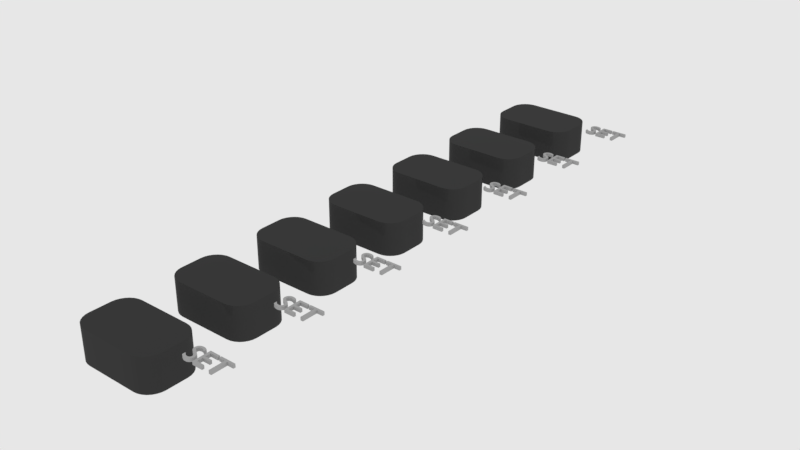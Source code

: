 # Source: f_sidebuttons.blend  (saved by Blender 2.79.6; exported with 4.5.12 LTS)
import bpy
from mathutils import Matrix  # noqa: F401  (used for matrix-valued properties, if any)

bpy.ops.wm.read_factory_settings(use_empty=True)
scene = bpy.context.scene
scene.name = 'main'

# ---- collections
col_collection_1 = bpy.data.collections.new('Collection 1'); scene.collection.children.link(col_collection_1)

# ---- materials (node trees are filled in below, after node groups)
mat_s_kevlar = bpy.data.materials.new('s_Kevlar')
mat_s_kevlar.alpha_threshold = 0.0
mat_s_kevlar.diffuse_color = (0.04601, 0.04601, 0.04601, 1.0)
mat_s_kevlar.roughness = 0.5
mat_s_kevlar.line_color = (0.0, 0.0, 0.0, 1.0)
mat_s_text = bpy.data.materials.new('s_Text')
mat_s_text.alpha_threshold = 0.0
mat_s_text.diffuse_color = (0.4076, 0.4076, 0.4076, 1.0)
mat_s_text.roughness = 0.5

# ---- node groups
ng_auto_smooth = bpy.data.node_groups.new('Auto Smooth', 'GeometryNodeTree')
_s = ng_auto_smooth.interface.new_socket(name='Geometry', in_out='OUTPUT', socket_type='NodeSocketGeometry')
_s = ng_auto_smooth.interface.new_socket(name='Geometry', in_out='INPUT', socket_type='NodeSocketGeometry')
_s = ng_auto_smooth.interface.new_socket(name='Angle', in_out='INPUT', socket_type='NodeSocketFloat')
_s.subtype = 'ANGLE'
_s.min_value = 0.0
_s.max_value = 3.142
ng_auto_smooth.is_modifier = True
_N = ng_auto_smooth.nodes; _L = ng_auto_smooth.links
n0 = _N.new('NodeGroupOutput'); n0.name = 'Group Output'; n0.location = (480, -100)
n1 = _N.new('NodeGroupInput'); n1.name = 'Group Input'; n1.location = (-420, -300)
n2 = _N.new('NodeGroupInput'); n2.name = 'Group Input.001'; n2.location = (-60, -100)
n3 = _N.new('GeometryNodeSetShadeSmooth'); n3.name = 'Set Shade Smooth'; n3.location = (120, -100)
n3.domain = 'EDGE'
n4 = _N.new('GeometryNodeSetShadeSmooth'); n4.name = 'Set Shade Smooth.001'; n4.location = (300, -100)
n5 = _N.new('GeometryNodeInputMeshEdgeAngle'); n5.name = 'Edge Angle'; n5.location = (-420, -220)
n6 = _N.new('GeometryNodeInputEdgeSmooth'); n6.name = 'Is Edge Smooth'; n6.location = (-60, -160)
n7 = _N.new('GeometryNodeInputShadeSmooth'); n7.name = 'Is Face Smooth'; n7.location = (-240, -340)
n8 = _N.new('FunctionNodeBooleanMath'); n8.name = 'Boolean Math'; n8.location = (-60, -220)
n9 = _N.new('FunctionNodeCompare'); n9.name = 'Compare'; n9.location = (-240, -180)
n9.operation = 'LESS_EQUAL'
_L.new(n5.outputs[0], n9.inputs[0])
_L.new(n4.outputs[0], n0.inputs[0])
_L.new(n1.outputs[1], n9.inputs[1])
_L.new(n9.outputs[0], n8.inputs[0])
_L.new(n7.outputs[0], n8.inputs[1])
_L.new(n2.outputs[0], n3.inputs[0])
_L.new(n6.outputs[0], n3.inputs[1])
_L.new(n3.outputs[0], n4.inputs[0])
_L.new(n8.outputs[0], n3.inputs[2])
n0.is_active_output = True

# ---- material node trees
mat_s_kevlar.use_nodes = True; mat_s_kevlar.node_tree.nodes.clear()
_N = mat_s_kevlar.node_tree.nodes; _L = mat_s_kevlar.node_tree.links
n0 = _N.new('ShaderNodeOutputMaterial'); n0.name = 'Material Output'; n0.location = (410, 195)
n1 = _N.new('ShaderNodeBsdfPrincipled'); n1.name = 'Principled BSDF'; n1.location = (130, 231)
n1.distribution = 'GGX'
n1.subsurface_method = 'BURLEY'
n1.inputs[0].default_value = (0.04114, 0.04114, 0.04114, 1.0)
n1.inputs[2].default_value = 0.3744
n1.inputs[3].default_value = 1.0
n1.inputs[13].default_value = 0.7208
n1.inputs[19].default_value = 0.08117
n1.inputs[20].default_value = 0.06896
_L.new(n1.outputs[0], n0.inputs[0])
n0.is_active_output = True
mat_s_text.use_nodes = True; mat_s_text.node_tree.nodes.clear()
_N = mat_s_text.node_tree.nodes; _L = mat_s_text.node_tree.links
n0 = _N.new('ShaderNodeOutputMaterial'); n0.name = 'Material Output'; n0.location = (382, 130)
n1 = _N.new('ShaderNodeBsdfDiffuse'); n1.name = 'Diffuse BSDF'; n1.location = (194, -377)
n1.inputs[0].default_value = (0.4076, 0.4076, 0.4076, 1.0)
_L.new(n1.outputs[0], n0.inputs[0])
n0.is_active_output = True

# ---- world
world_world = bpy.data.worlds.new('world'); scene.world = world_world
world_world.color = (0.8, 0.8, 0.8)
world_world.use_sun_shadow = False
world_world.sun_shadow_jitter_overblur = 0.0
world_world.cycles.sampling_method = 'MANUAL'
world_world.cycles.homogeneous_volume = True

# ---- meshes
me_plane_341 = bpy.data.meshes.new('Plane.341')
me_plane_341.from_pydata([(-0.2588, -0.7547, 0.0), (0.2588, -0.7547, 0.0), (-0.2588, 0.7547, 0.0), (0.2588, 0.7547, 0.0), (-0.2232, 0.7191, 0.0), (-0.2232, -0.7191, 0.0), (0.2232, -0.7191, 0.0), (0.2232, 0.7191, 0.0), (0.0, 0.0, 0.0)], [], [(5, 4, 2, 0), (6, 5, 0, 1), (7, 6, 1, 3), (4, 7, 3, 2), (5, 6, 8), (6, 7, 8), (7, 4, 8), (4, 5, 8)])
me_plane_341.use_remesh_preserve_volume = False
me_plane_341.use_remesh_preserve_attributes = False
me_plane_341.use_mirror_vertex_groups = False
me_plane_341.update()
me_plane_342 = bpy.data.meshes.new('Plane.342')
me_plane_342.from_pydata([(0.07515, -0.6349, 0.057), (0.008151, -0.7019, 0.057), (0.07506, -0.6442, 0.057), (0.07449, -0.6535, 0.057), (0.07306, -0.6627, 0.057), (0.07042, -0.6716, 0.057), (0.06626, -0.68, 0.057), (0.06048, -0.6872, 0.057), (0.0532, -0.693, 0.057), (0.04488, -0.6972, 0.057), (0.03594, -0.6998, 0.057), (0.02675, -0.7013, 0.057), (0.01748, -0.7018, 0.057), (0.008151, 0.7019, 0.057), (0.07515, 0.6349, 0.057), (0.01743, 0.7018, 0.057), (0.02672, 0.7013, 0.057), (0.03591, 0.6998, 0.057), (0.04485, 0.6972, 0.057), (0.05318, 0.693, 0.057), (0.06044, 0.6873, 0.057), (0.06625, 0.68, 0.057), (0.07041, 0.6717, 0.057), (0.07306, 0.6627, 0.057), (0.07448, 0.6535, 0.057), (0.07505, 0.6443, 0.057), (0.07515, -0.6349, -0.057), (0.008151, -0.7019, -0.057), (0.07506, -0.6442, -0.057), (0.07449, -0.6535, -0.057), (0.07306, -0.6627, -0.057), (0.07042, -0.6716, -0.057), (0.06626, -0.68, -0.057), (0.06048, -0.6872, -0.057), (0.0532, -0.693, -0.057), (0.04488, -0.6972, -0.057), (0.03594, -0.6998, -0.057), (0.02675, -0.7013, -0.057), (0.01748, -0.7018, -0.057), (0.008151, 0.7019, -0.057), (0.07515, 0.6349, -0.057), (0.01743, 0.7018, -0.057), (0.02672, 0.7013, -0.057), (0.03591, 0.6998, -0.057), (0.04485, 0.6972, -0.057), (0.05318, 0.693, -0.057), (0.06044, 0.6873, -0.057), (0.06625, 0.68, -0.057), (0.07041, 0.6717, -0.057), (0.07306, 0.6627, -0.057), (0.07448, 0.6535, -0.057), (0.07505, 0.6443, -0.057), (-0.2948, 0.7019, 0.057), (-0.2948, 0.7019, -0.08527), (-0.2948, -0.7019, -0.08527), (-0.2948, -0.7019, 0.057), (-0.1778, -0.7019, 0.057), (-0.155, -0.7019, 0.057), (-0.155, -0.7019, -0.057), (-0.1778, -0.7019, -0.08527), (-0.1778, 0.7019, 0.057), (-0.155, 0.7019, 0.057), (-0.155, 0.7019, -0.057), (-0.1778, 0.7019, -0.08527)], [], [(56, 55, 54, 59), (61, 13, 39, 62), (12, 1, 27, 38), (11, 12, 38, 37), (10, 11, 37, 36), (9, 10, 36, 35), (8, 9, 35, 34), (7, 8, 34, 33), (6, 7, 33, 32), (5, 6, 32, 31), (4, 5, 31, 30), (3, 4, 30, 29), (2, 3, 29, 28), (0, 2, 28, 26), (14, 0, 26, 40), (25, 14, 40, 51), (24, 25, 51, 50), (23, 24, 50, 49), (22, 23, 49, 48), (21, 22, 48, 47), (20, 21, 47, 46), (19, 20, 46, 45), (18, 19, 45, 44), (17, 18, 44, 43), (16, 17, 43, 42), (15, 16, 42, 41), (13, 15, 41, 39), (52, 60, 63, 53), (52, 55, 56, 60), (53, 54, 55, 52), (58, 62, 39, 41, 42, 43, 44, 45, 46, 47, 48, 49, 50, 51, 40, 26, 28, 29, 30, 31, 32, 33, 34, 35, 36, 37, 38, 27), (1, 57, 58, 27), (54, 53, 63, 59), (61, 62, 63, 60), (62, 58, 59, 63), (57, 61, 60, 56), (56, 59, 58, 57), (61, 57, 1, 12, 11, 10, 9, 8, 7, 6, 5, 4, 3, 2, 0, 14, 25, 24, 23, 22, 21, 20, 19, 18, 17, 16, 15, 13)])
me_plane_342.polygons.foreach_set('use_smooth', [True] * 38)
me_plane_342.use_remesh_preserve_volume = False
me_plane_342.use_remesh_preserve_attributes = False
me_plane_342.use_mirror_vertex_groups = False
me_plane_342.update()
me_cube_051 = bpy.data.meshes.new('Cube.051')
me_cube_051.from_pydata([(0.01322, 0.5302, -0.07882), (0.04877, 0.5657, -0.07882), (0.02113, 0.5311, -0.07882), (0.02864, 0.5337, -0.07882), (-0.09672, 0.5302, -0.07882), (-0.1323, 0.5657, -0.07882), (-0.1046, 0.5311, -0.07882), (-0.1121, 0.5337, -0.07882), (-0.1189, 0.5379, -0.07882), (-0.1245, 0.5436, -0.07882), (-0.1287, 0.5503, -0.07882), (-0.1314, 0.5578, -0.07882), (-0.1323, 0.5657, -0.009609), (-0.09672, 0.5302, -0.009609), (-0.1314, 0.5578, -0.009609), (-0.1287, 0.5503, -0.009609), (-0.1245, 0.5436, -0.009609), (-0.1189, 0.5379, -0.009609), (-0.1121, 0.5337, -0.009609), (-0.1046, 0.5311, -0.009609), (-0.09672, 0.6442, -0.07882), (-0.1323, 0.6086, -0.07882), (-0.1046, 0.6433, -0.07882), (-0.1121, 0.6407, -0.07882), (-0.1189, 0.6364, -0.07882), (-0.1245, 0.6308, -0.07882), (-0.1287, 0.6241, -0.07882), (-0.1314, 0.6166, -0.07882), (-0.1323, 0.6086, -0.009609), (-0.09672, 0.6442, -0.009609), (-0.1314, 0.6166, -0.009609), (-0.1287, 0.6241, -0.009609), (-0.1245, 0.6308, -0.009609), (-0.1189, 0.6364, -0.009609), (-0.1121, 0.6407, -0.009609), (-0.1046, 0.6433, -0.009609), (0.03538, 0.5379, -0.07882), (0.04101, 0.5436, -0.07882), (0.04525, 0.5503, -0.07882), (0.04787, 0.5578, -0.07882), (0.04877, 0.5657, -0.009609), (0.01322, 0.5302, -0.009609), (0.04787, 0.5578, -0.009609), (0.04525, 0.5503, -0.009609), (0.04101, 0.5436, -0.009609), (0.03538, 0.5379, -0.009609), (0.02864, 0.5337, -0.009609), (0.02113, 0.5311, -0.009609), (0.01322, 0.6442, -0.07882), (0.04877, 0.6086, -0.07882), (0.02113, 0.6433, -0.07882), (0.02864, 0.6407, -0.07882), (0.03538, 0.6364, -0.07882), (0.04101, 0.6308, -0.07882), (0.04525, 0.6241, -0.07882), (0.04787, 0.6166, -0.07882), (0.04877, 0.6086, -0.009609), (0.01322, 0.6442, -0.009609), (0.04787, 0.6166, -0.009609), (0.04525, 0.6241, -0.009609), (0.04101, 0.6308, -0.009609), (0.03538, 0.6364, -0.009609), (0.02864, 0.6407, -0.009609), (0.02113, 0.6433, -0.009609), (-0.02236, 0.5302, -0.07882), (-0.06114, 0.5302, -0.07882), (-0.06114, 0.6442, -0.009609), (-0.02236, 0.6442, -0.009609), (-0.06114, 0.5302, -0.009609), (-0.02236, 0.5302, -0.009609), (-0.06114, 0.6442, -0.07882), (-0.02236, 0.6442, -0.07882), (0.04877, 0.6017, -0.009609), (0.04877, 0.5727, -0.009609), (0.04877, 0.6017, -0.07882), (0.04877, 0.5727, -0.07882), (-0.1323, 0.5727, -0.009609), (-0.1323, 0.6017, -0.009609), (-0.1323, 0.5727, -0.07882), (-0.1323, 0.6017, -0.07882), (-0.02236, 0.5514, -0.009609), (-0.02236, 0.623, -0.009609), (-0.06114, 0.623, -0.009609), (-0.06114, 0.5514, -0.009609)], [], [(83, 68, 69, 80), (22, 23, 34, 35), (70, 20, 29, 66), (5, 12, 76, 78), (69, 41, 47, 46, 45, 44, 43, 42, 40, 73, 80), (23, 24, 33, 34), (24, 25, 32, 33), (20, 22, 35, 29), (67, 81, 72, 56, 58, 59, 60, 61, 62, 63, 57), (39, 1, 40, 42), (38, 39, 42, 43), (51, 62, 61, 52), (52, 61, 60, 53), (68, 83, 76, 12, 14, 15, 16, 17, 18, 19, 13), (4, 13, 19, 6), (6, 19, 18, 7), (7, 18, 17, 8), (8, 17, 16, 9), (9, 16, 15, 10), (10, 15, 14, 11), (11, 14, 12, 5), (55, 58, 56, 49), (25, 26, 31, 32), (26, 27, 30, 31), (36, 37, 44, 45), (37, 38, 43, 44), (27, 21, 28, 30), (2, 3, 46, 47), (0, 2, 47, 41), (71, 67, 57, 48), (54, 59, 58, 55), (48, 57, 63, 50), (53, 60, 59, 54), (3, 36, 45, 46), (66, 29, 35, 34, 33, 32, 31, 30, 28, 77, 82), (21, 79, 77, 28), (65, 68, 13, 4), (49, 56, 72, 74), (50, 63, 62, 51), (66, 82, 81, 67), (70, 66, 67, 71), (68, 65, 64, 69), (64, 0, 41, 69), (74, 72, 73, 75), (78, 76, 77, 79), (81, 82, 83, 80), (76, 83, 82, 77), (80, 73, 72, 81), (1, 75, 73, 40)])
me_cube_051.polygons.foreach_set('use_smooth', [True] * 49)
_k = set([(12, 14), (12, 76), (13, 19), (13, 68), (14, 15), (15, 16), (16, 17), (17, 18), (18, 19), (28, 30), (28, 77), (29, 35), (29, 66), (30, 31), (31, 32), (32, 33), (33, 34), (34, 35), (40, 42), (40, 73), (41, 47), (41, 69), (42, 43), (43, 44), (44, 45), (45, 46), (46, 47), (56, 58), (56, 72), (57, 63), (57, 67), (58, 59), (59, 60), (60, 61), (61, 62), (62, 63), (66, 67), (68, 69), (72, 73), (76, 77)])
me_cube_051.attributes.new('sharp_edge', 'BOOLEAN', 'EDGE').data.foreach_set('value', [ (min(e.vertices), max(e.vertices)) in _k for e in me_cube_051.edges])
_k = {(41, 47): 1.0, (61, 62): 1.0, (30, 31): 1.0, (42, 43): 1.0, (13, 19): 1.0, (18, 19): 1.0, (17, 18): 1.0, (16, 17): 1.0, (15, 16): 1.0, (14, 15): 1.0, (12, 14): 1.0, (28, 30): 1.0, (31, 32): 1.0, (32, 33): 1.0, (34, 35): 1.0, (33, 34): 1.0, (29, 35): 1.0, (46, 47): 1.0, (43, 44): 1.0, (56, 58): 1.0, (62, 63): 1.0, (40, 42): 1.0, (45, 46): 1.0, (59, 60): 1.0, (44, 45): 1.0, (57, 63): 1.0, (60, 61): 1.0, (58, 59): 1.0, (68, 69): 1.0, (66, 67): 1.0, (41, 69): 1.0, (13, 68): 1.0, (29, 66): 1.0, (57, 67): 1.0, (72, 73): 1.0, (76, 77): 1.0, (40, 73): 1.0, (56, 72): 1.0, (28, 77): 1.0, (12, 76): 1.0}
me_cube_051.attributes.new('crease_edge', 'FLOAT', 'EDGE').data.foreach_set('value', [_k.get((min(e.vertices), max(e.vertices)), 0.0) for e in me_cube_051.edges])
_ca = me_cube_051.color_attributes.new('Col', 'BYTE_COLOR', 'CORNER')
_ca.data.foreach_set('color', [0.1946, 0.1946, 0.1946, 1.0, 0.1946, 0.1946, 0.1946, 1.0, 0.1946, 0.1946, 0.1946, 1.0, 0.1946, 0.1946, 0.1946, 1.0, 0.1946, 0.1946, 0.1946, 1.0, 0.1946, 0.1946, 0.1946, 1.0, 0.1946, 0.1946, 0.1946, 1.0, 0.1946, 0.1946, 0.1946, 1.0, 0.1946, 0.1946, 0.1946, 1.0, 0.1946, 0.1946, 0.1946, 1.0, 0.1946, 0.1946, 0.1946, 1.0, 0.1946, 0.1946, 0.1946, 1.0, 0.1946, 0.1946, 0.1946, 1.0, 0.1946, 0.1946, 0.1946, 1.0, 0.1946, 0.1946, 0.1946, 1.0, 0.1946, 0.1946, 0.1946, 1.0, 0.1946, 0.1946, 0.1946, 1.0, 0.1946, 0.1946, 0.1946, 1.0, 0.1946, 0.1946, 0.1946, 1.0, 0.1946, 0.1946, 0.1946, 1.0, 0.1946, 0.1946, 0.1946, 1.0, 0.1946, 0.1946, 0.1946, 1.0, 0.1946, 0.1946, 0.1946, 1.0, 0.1946, 0.1946, 0.1946, 1.0, 0.1946, 0.1946, 0.1946, 1.0, 0.1946, 0.1946, 0.1946, 1.0, 0.1946, 0.1946, 0.1946, 1.0, 0.1946, 0.1946, 0.1946, 1.0, 0.1946, 0.1946, 0.1946, 1.0, 0.1946, 0.1946, 0.1946, 1.0, 0.1946, 0.1946, 0.1946, 1.0, 0.1946, 0.1946, 0.1946, 1.0, 0.1946, 0.1946, 0.1946, 1.0, 0.1946, 0.1946, 0.1946, 1.0, 0.1946, 0.1946, 0.1946, 1.0, 0.1946, 0.1946, 0.1946, 1.0, 0.1946, 0.1946, 0.1946, 1.0, 0.1946, 0.1946, 0.1946, 1.0, 0.1946, 0.1946, 0.1946, 1.0, 0.1946, 0.1946, 0.1946, 1.0, 0.1946, 0.1946, 0.1946, 1.0, 0.1946, 0.1946, 0.1946, 1.0, 0.1946, 0.1946, 0.1946, 1.0, 0.1946, 0.1946, 0.1946, 1.0, 0.1946, 0.1946, 0.1946, 1.0, 0.1946, 0.1946, 0.1946, 1.0, 0.1946, 0.1946, 0.1946, 1.0, 0.1946, 0.1946, 0.1946, 1.0, 0.1946, 0.1946, 0.1946, 1.0, 0.1946, 0.1946, 0.1946, 1.0, 0.1946, 0.1946, 0.1946, 1.0, 0.1946, 0.1946, 0.1946, 1.0, 0.1946, 0.1946, 0.1946, 1.0, 0.1946, 0.1946, 0.1946, 1.0, 0.1946, 0.1946, 0.1946, 1.0, 0.1946, 0.1946, 0.1946, 1.0, 0.1946, 0.1946, 0.1946, 1.0, 0.1946, 0.1946, 0.1946, 1.0, 0.1946, 0.1946, 0.1946, 1.0, 0.1946, 0.1946, 0.1946, 1.0, 0.1946, 0.1946, 0.1946, 1.0, 0.1946, 0.1946, 0.1946, 1.0, 0.1946, 0.1946, 0.1946, 1.0, 0.1946, 0.1946, 0.1946, 1.0, 0.1946, 0.1946, 0.1946, 1.0, 0.1946, 0.1946, 0.1946, 1.0, 0.1946, 0.1946, 0.1946, 1.0, 0.1946, 0.1946, 0.1946, 1.0, 0.1946, 0.1946, 0.1946, 1.0, 0.1946, 0.1946, 0.1946, 1.0, 0.1946, 0.1946, 0.1946, 1.0, 0.1946, 0.1946, 0.1946, 1.0, 0.1946, 0.1946, 0.1946, 1.0, 0.1946, 0.1946, 0.1946, 1.0, 0.1946, 0.1946, 0.1946, 1.0, 0.1946, 0.1946, 0.1946, 1.0, 0.1946, 0.1946, 0.1946, 1.0, 0.1946, 0.1946, 0.1946, 1.0, 0.1946, 0.1946, 0.1946, 1.0, 0.1946, 0.1946, 0.1946, 1.0, 0.1946, 0.1946, 0.1946, 1.0, 0.1946, 0.1946, 0.1946, 1.0, 0.1946, 0.1946, 0.1946, 1.0, 0.1946, 0.1946, 0.1946, 1.0, 0.1946, 0.1946, 0.1946, 1.0, 0.1946, 0.1946, 0.1946, 1.0, 0.1946, 0.1946, 0.1946, 1.0, 0.1946, 0.1946, 0.1946, 1.0, 0.1946, 0.1946, 0.1946, 1.0, 0.1946, 0.1946, 0.1946, 1.0, 0.1946, 0.1946, 0.1946, 1.0, 0.1946, 0.1946, 0.1946, 1.0, 0.1946, 0.1946, 0.1946, 1.0, 0.1946, 0.1946, 0.1946, 1.0, 0.1946, 0.1946, 0.1946, 1.0, 0.1946, 0.1946, 0.1946, 1.0, 0.1946, 0.1946, 0.1946, 1.0, 0.1946, 0.1946, 0.1946, 1.0, 0.1946, 0.1946, 0.1946, 1.0, 0.1946, 0.1946, 0.1946, 1.0, 0.1946, 0.1946, 0.1946, 1.0, 0.1946, 0.1946, 0.1946, 1.0, 0.1946, 0.1946, 0.1946, 1.0, 0.1946, 0.1946, 0.1946, 1.0, 0.1946, 0.1946, 0.1946, 1.0, 0.1946, 0.1946, 0.1946, 1.0, 0.1946, 0.1946, 0.1946, 1.0, 0.1946, 0.1946, 0.1946, 1.0, 0.1946, 0.1946, 0.1946, 1.0, 0.1946, 0.1946, 0.1946, 1.0, 0.1946, 0.1946, 0.1946, 1.0, 0.1946, 0.1946, 0.1946, 1.0, 0.1946, 0.1946, 0.1946, 1.0, 0.1946, 0.1946, 0.1946, 1.0, 0.1946, 0.1946, 0.1946, 1.0, 0.1946, 0.1946, 0.1946, 1.0, 0.1946, 0.1946, 0.1946, 1.0, 0.1946, 0.1946, 0.1946, 1.0, 0.1946, 0.1946, 0.1946, 1.0, 0.1946, 0.1946, 0.1946, 1.0, 0.1946, 0.1946, 0.1946, 1.0, 0.1946, 0.1946, 0.1946, 1.0, 0.1946, 0.1946, 0.1946, 1.0, 0.1946, 0.1946, 0.1946, 1.0, 0.1946, 0.1946, 0.1946, 1.0, 0.1946, 0.1946, 0.1946, 1.0, 0.1946, 0.1946, 0.1946, 1.0, 0.1946, 0.1946, 0.1946, 1.0, 0.1946, 0.1946, 0.1946, 1.0, 0.1946, 0.1946, 0.1946, 1.0, 0.1946, 0.1946, 0.1946, 1.0, 0.1946, 0.1946, 0.1946, 1.0, 0.1946, 0.1946, 0.1946, 1.0, 0.1946, 0.1946, 0.1946, 1.0, 0.1946, 0.1946, 0.1946, 1.0, 0.1946, 0.1946, 0.1946, 1.0, 0.1946, 0.1946, 0.1946, 1.0, 0.1946, 0.1946, 0.1946, 1.0, 0.1946, 0.1946, 0.1946, 1.0, 0.1946, 0.1946, 0.1946, 1.0, 0.1946, 0.1946, 0.1946, 1.0, 0.1946, 0.1946, 0.1946, 1.0, 0.1946, 0.1946, 0.1946, 1.0, 0.1946, 0.1946, 0.1946, 1.0, 0.1946, 0.1946, 0.1946, 1.0, 0.1946, 0.1946, 0.1946, 1.0, 0.1946, 0.1946, 0.1946, 1.0, 0.1946, 0.1946, 0.1946, 1.0, 0.1946, 0.1946, 0.1946, 1.0, 0.1946, 0.1946, 0.1946, 1.0, 0.1946, 0.1946, 0.1946, 1.0, 0.1946, 0.1946, 0.1946, 1.0, 0.1946, 0.1946, 0.1946, 1.0, 0.1946, 0.1946, 0.1946, 1.0, 0.1946, 0.1946, 0.1946, 1.0, 0.1946, 0.1946, 0.1946, 1.0, 0.1946, 0.1946, 0.1946, 1.0, 0.1946, 0.1946, 0.1946, 1.0, 0.1946, 0.1946, 0.1946, 1.0, 0.1946, 0.1946, 0.1946, 1.0, 0.1946, 0.1946, 0.1946, 1.0, 0.1946, 0.1946, 0.1946, 1.0, 0.1946, 0.1946, 0.1946, 1.0, 0.1946, 0.1946, 0.1946, 1.0, 0.1946, 0.1946, 0.1946, 1.0, 0.1946, 0.1946, 0.1946, 1.0, 0.1946, 0.1946, 0.1946, 1.0, 0.1946, 0.1946, 0.1946, 1.0, 0.1946, 0.1946, 0.1946, 1.0, 0.1946, 0.1946, 0.1946, 1.0, 0.1946, 0.1946, 0.1946, 1.0, 0.1946, 0.1946, 0.1946, 1.0, 0.1946, 0.1946, 0.1946, 1.0, 0.1946, 0.1946, 0.1946, 1.0, 0.1946, 0.1946, 0.1946, 1.0, 0.1946, 0.1946, 0.1946, 1.0, 0.1946, 0.1946, 0.1946, 1.0, 0.1946, 0.1946, 0.1946, 1.0, 0.1946, 0.1946, 0.1946, 1.0, 0.1946, 0.1946, 0.1946, 1.0, 0.1946, 0.1946, 0.1946, 1.0, 0.1946, 0.1946, 0.1946, 1.0, 0.1946, 0.1946, 0.1946, 1.0, 0.1946, 0.1946, 0.1946, 1.0, 0.1946, 0.1946, 0.1946, 1.0, 0.1946, 0.1946, 0.1946, 1.0, 0.1946, 0.1946, 0.1946, 1.0, 0.1946, 0.1946, 0.1946, 1.0, 0.1946, 0.1946, 0.1946, 1.0, 0.1946, 0.1946, 0.1946, 1.0, 0.1946, 0.1946, 0.1946, 1.0, 0.1946, 0.1946, 0.1946, 1.0, 0.1946, 0.1946, 0.1946, 1.0, 0.1946, 0.1946, 0.1946, 1.0, 0.1946, 0.1946, 0.1946, 1.0, 0.1946, 0.1946, 0.1946, 1.0, 0.1946, 0.1946, 0.1946, 1.0, 0.1946, 0.1946, 0.1946, 1.0, 0.1946, 0.1946, 0.1946, 1.0, 0.1946, 0.1946, 0.1946, 1.0, 0.1946, 0.1946, 0.1946, 1.0, 0.1946, 0.1946, 0.1946, 1.0, 0.1946, 0.1946, 0.1946, 1.0, 0.1946, 0.1946, 0.1946, 1.0, 0.1946, 0.1946, 0.1946, 1.0, 0.1946, 0.1946, 0.1946, 1.0, 0.1946, 0.1946, 0.1946, 1.0, 0.1946, 0.1946, 0.1946, 1.0, 1.0, 1.0, 1.0, 1.0, 1.0, 1.0, 1.0, 1.0, 1.0, 1.0, 1.0, 1.0, 1.0, 1.0, 1.0, 1.0, 0.1946, 0.1946, 0.1946, 1.0, 0.1946, 0.1946, 0.1946, 1.0, 0.1946, 0.1946, 0.1946, 1.0, 0.1946, 0.1946, 0.1946, 1.0, 0.1946, 0.1946, 0.1946, 1.0, 0.1946, 0.1946, 0.1946, 1.0, 0.1946, 0.1946, 0.1946, 1.0, 0.1946, 0.1946, 0.1946, 1.0, 0.1946, 0.1946, 0.1946, 1.0, 0.1946, 0.1946, 0.1946, 1.0, 0.1946, 0.1946, 0.1946, 1.0, 0.1946, 0.1946, 0.1946, 1.0])
me_cube_051.materials.append(mat_s_kevlar)
me_cube_051.use_remesh_preserve_volume = False
me_cube_051.use_remesh_preserve_attributes = False
me_cube_051.use_mirror_vertex_groups = False
me_cube_051.use_paint_bone_selection = False
me_cube_051.use_paint_mask = True
me_cube_051.update()
me_mesh_046 = bpy.data.meshes.new('Mesh.046')
me_mesh_046.from_pydata([(0.1708, 0.5942, 1.512e-05), (0.1405, 0.5942, 1.512e-05), (0.1405, 0.5896, 1.512e-05), (0.153, 0.5896, 1.512e-05), (0.153, 0.558, 1.512e-05), (0.1582, 0.558, 1.512e-05), (0.1582, 0.5896, 1.512e-05), (0.1708, 0.5896, 1.512e-05), (0.1376, 0.5942, 1.512e-05), (0.117, 0.5942, 1.512e-05), (0.117, 0.558, 1.512e-05), (0.138, 0.558, 1.512e-05), (0.138, 0.5627, 1.512e-05), (0.1222, 0.5627, 1.512e-05), (0.1222, 0.5739, 1.512e-05), (0.137, 0.5739, 1.512e-05), (0.137, 0.5786, 1.512e-05), (0.1222, 0.5786, 1.512e-05), (0.1222, 0.5896, 1.512e-05), (0.1376, 0.5896, 1.512e-05), (0.1099, 0.5922, 1.512e-05), (0.1092, 0.5926, 1.512e-05), (0.1086, 0.5929, 1.512e-05), (0.1079, 0.5933, 1.512e-05), (0.1073, 0.5936, 1.512e-05), (0.1066, 0.5938, 1.512e-05), (0.1059, 0.5941, 1.512e-05), (0.1052, 0.5943, 1.512e-05), (0.1046, 0.5944, 1.512e-05), (0.1039, 0.5945, 1.512e-05), (0.1032, 0.5946, 1.512e-05), (0.1025, 0.5947, 1.512e-05), (0.1018, 0.5947, 1.512e-05), (0.1002, 0.5946, 1.512e-05), (0.09869, 0.5944, 1.512e-05), (0.09729, 0.594, 1.512e-05), (0.09601, 0.5935, 1.512e-05), (0.09485, 0.5929, 1.512e-05), (0.09382, 0.5921, 1.512e-05), (0.09293, 0.5912, 1.512e-05), (0.09219, 0.5902, 1.512e-05), (0.0916, 0.589, 1.512e-05), (0.09117, 0.5878, 1.512e-05), (0.0909, 0.5865, 1.512e-05), (0.09082, 0.585, 1.512e-05), (0.09112, 0.5827, 1.512e-05), (0.09198, 0.5808, 1.512e-05), (0.09326, 0.579, 1.512e-05), (0.09488, 0.5775, 1.512e-05), (0.09671, 0.5762, 1.512e-05), (0.09865, 0.575, 1.512e-05), (0.1006, 0.5738, 1.512e-05), (0.1024, 0.5726, 1.512e-05), (0.104, 0.5714, 1.512e-05), (0.1053, 0.57, 1.512e-05), (0.1062, 0.5685, 1.512e-05), (0.1065, 0.5668, 1.512e-05), (0.1064, 0.5663, 1.512e-05), (0.1063, 0.5657, 1.512e-05), (0.1061, 0.5652, 1.512e-05), (0.1059, 0.5647, 1.512e-05), (0.1055, 0.5642, 1.512e-05), (0.105, 0.5637, 1.512e-05), (0.1045, 0.5633, 1.512e-05), (0.1039, 0.5629, 1.512e-05), (0.1032, 0.5626, 1.512e-05), (0.1024, 0.5624, 1.512e-05), (0.1016, 0.5622, 1.512e-05), (0.1006, 0.5622, 1.512e-05), (0.0997, 0.5622, 1.512e-05), (0.09883, 0.5624, 1.512e-05), (0.09797, 0.5625, 1.512e-05), (0.09712, 0.5628, 1.512e-05), (0.09629, 0.5631, 1.512e-05), (0.09547, 0.5636, 1.512e-05), (0.09467, 0.564, 1.512e-05), (0.0939, 0.5646, 1.512e-05), (0.09314, 0.5652, 1.512e-05), (0.09241, 0.5659, 1.512e-05), (0.09171, 0.5666, 1.512e-05), (0.09103, 0.5675, 1.512e-05), (0.09103, 0.5609, 1.512e-05), (0.09179, 0.5603, 1.512e-05), (0.09256, 0.5598, 1.512e-05), (0.09334, 0.5594, 1.512e-05), (0.09413, 0.559, 1.512e-05), (0.09494, 0.5586, 1.512e-05), (0.09576, 0.5583, 1.512e-05), (0.0966, 0.5581, 1.512e-05), (0.09747, 0.5579, 1.512e-05), (0.09835, 0.5577, 1.512e-05), (0.09927, 0.5576, 1.512e-05), (0.1002, 0.5575, 1.512e-05), (0.1012, 0.5575, 1.512e-05), (0.1026, 0.5576, 1.512e-05), (0.104, 0.5579, 1.512e-05), (0.1052, 0.5583, 1.512e-05), (0.1064, 0.5588, 1.512e-05), (0.1075, 0.5595, 1.512e-05), (0.1084, 0.5603, 1.512e-05), (0.1093, 0.5612, 1.512e-05), (0.11, 0.5623, 1.512e-05), (0.1106, 0.5634, 1.512e-05), (0.111, 0.5646, 1.512e-05), (0.1112, 0.566, 1.512e-05), (0.1113, 0.5673, 1.512e-05), (0.111, 0.57, 1.512e-05), (0.1102, 0.5722, 1.512e-05), (0.1089, 0.5741, 1.512e-05), (0.1073, 0.5757, 1.512e-05), (0.1054, 0.5771, 1.512e-05), (0.1035, 0.5783, 1.512e-05), (0.1015, 0.5794, 1.512e-05), (0.09971, 0.5804, 1.512e-05), (0.0981, 0.5815, 1.512e-05), (0.09681, 0.5827, 1.512e-05), (0.09596, 0.5841, 1.512e-05), (0.09565, 0.5857, 1.512e-05), (0.0957, 0.5863, 1.512e-05), (0.09584, 0.5869, 1.512e-05), (0.09607, 0.5875, 1.512e-05), (0.09639, 0.588, 1.512e-05), (0.09679, 0.5884, 1.512e-05), (0.09726, 0.5888, 1.512e-05), (0.0978, 0.5892, 1.512e-05), (0.09841, 0.5895, 1.512e-05), (0.09908, 0.5897, 1.512e-05), (0.0998, 0.5899, 1.512e-05), (0.1006, 0.59, 1.512e-05), (0.1014, 0.59, 1.512e-05), (0.102, 0.59, 1.512e-05), (0.1026, 0.59, 1.512e-05), (0.1033, 0.5899, 1.512e-05), (0.104, 0.5897, 1.512e-05), (0.1047, 0.5895, 1.512e-05), (0.1054, 0.5892, 1.512e-05), (0.1061, 0.5889, 1.512e-05), (0.1069, 0.5885, 1.512e-05), (0.1076, 0.5881, 1.512e-05), (0.1084, 0.5876, 1.512e-05), (0.1091, 0.5869, 1.512e-05), (0.1099, 0.5863, 1.512e-05), (0.1708, 0.4039, 1.512e-05), (0.1405, 0.4039, 1.512e-05), (0.1405, 0.3992, 1.512e-05), (0.153, 0.3992, 1.512e-05), (0.153, 0.3676, 1.512e-05), (0.1582, 0.3676, 1.512e-05), (0.1582, 0.3992, 1.512e-05), (0.1708, 0.3992, 1.512e-05), (0.1376, 0.4039, 1.512e-05), (0.117, 0.4039, 1.512e-05), (0.117, 0.3676, 1.512e-05), (0.138, 0.3676, 1.512e-05), (0.138, 0.3723, 1.512e-05), (0.1222, 0.3723, 1.512e-05), (0.1222, 0.3836, 1.512e-05), (0.137, 0.3836, 1.512e-05), (0.137, 0.3882, 1.512e-05), (0.1222, 0.3882, 1.512e-05), (0.1222, 0.3992, 1.512e-05), (0.1376, 0.3992, 1.512e-05), (0.1099, 0.4018, 1.512e-05), (0.1092, 0.4022, 1.512e-05), (0.1086, 0.4026, 1.512e-05), (0.1079, 0.4029, 1.512e-05), (0.1073, 0.4032, 1.512e-05), (0.1066, 0.4035, 1.512e-05), (0.1059, 0.4037, 1.512e-05), (0.1052, 0.4039, 1.512e-05), (0.1046, 0.4041, 1.512e-05), (0.1039, 0.4042, 1.512e-05), (0.1032, 0.4043, 1.512e-05), (0.1025, 0.4043, 1.512e-05), (0.1018, 0.4043, 1.512e-05), (0.1002, 0.4043, 1.512e-05), (0.09869, 0.404, 1.512e-05), (0.09729, 0.4037, 1.512e-05), (0.09601, 0.4031, 1.512e-05), (0.09485, 0.4025, 1.512e-05), (0.09382, 0.4017, 1.512e-05), (0.09293, 0.4008, 1.512e-05), (0.09219, 0.3998, 1.512e-05), (0.0916, 0.3987, 1.512e-05), (0.09117, 0.3974, 1.512e-05), (0.0909, 0.3961, 1.512e-05), (0.09082, 0.3947, 1.512e-05), (0.09112, 0.3924, 1.512e-05), (0.09198, 0.3904, 1.512e-05), (0.09326, 0.3887, 1.512e-05), (0.09488, 0.3872, 1.512e-05), (0.09671, 0.3859, 1.512e-05), (0.09865, 0.3846, 1.512e-05), (0.1006, 0.3834, 1.512e-05), (0.1024, 0.3823, 1.512e-05), (0.104, 0.381, 1.512e-05), (0.1053, 0.3797, 1.512e-05), (0.1062, 0.3781, 1.512e-05), (0.1065, 0.3764, 1.512e-05), (0.1064, 0.3759, 1.512e-05), (0.1063, 0.3754, 1.512e-05), (0.1061, 0.3748, 1.512e-05), (0.1059, 0.3743, 1.512e-05), (0.1055, 0.3738, 1.512e-05), (0.105, 0.3734, 1.512e-05), (0.1045, 0.3729, 1.512e-05), (0.1039, 0.3726, 1.512e-05), (0.1032, 0.3723, 1.512e-05), (0.1024, 0.372, 1.512e-05), (0.1016, 0.3719, 1.512e-05), (0.1006, 0.3718, 1.512e-05), (0.0997, 0.3719, 1.512e-05), (0.09883, 0.372, 1.512e-05), (0.09797, 0.3722, 1.512e-05), (0.09712, 0.3724, 1.512e-05), (0.09629, 0.3728, 1.512e-05), (0.09547, 0.3732, 1.512e-05), (0.09467, 0.3737, 1.512e-05), (0.0939, 0.3742, 1.512e-05), (0.09314, 0.3748, 1.512e-05), (0.09241, 0.3755, 1.512e-05), (0.09171, 0.3763, 1.512e-05), (0.09103, 0.3771, 1.512e-05), (0.09103, 0.3705, 1.512e-05), (0.09179, 0.37, 1.512e-05), (0.09256, 0.3695, 1.512e-05), (0.09334, 0.369, 1.512e-05), (0.09413, 0.3686, 1.512e-05), (0.09494, 0.3683, 1.512e-05), (0.09576, 0.368, 1.512e-05), (0.0966, 0.3677, 1.512e-05), (0.09747, 0.3675, 1.512e-05), (0.09835, 0.3674, 1.512e-05), (0.09927, 0.3672, 1.512e-05), (0.1002, 0.3672, 1.512e-05), (0.1012, 0.3672, 1.512e-05), (0.1026, 0.3672, 1.512e-05), (0.104, 0.3675, 1.512e-05), (0.1052, 0.3679, 1.512e-05), (0.1064, 0.3684, 1.512e-05), (0.1075, 0.3691, 1.512e-05), (0.1084, 0.3699, 1.512e-05), (0.1093, 0.3709, 1.512e-05), (0.11, 0.3719, 1.512e-05), (0.1106, 0.3731, 1.512e-05), (0.111, 0.3743, 1.512e-05), (0.1112, 0.3756, 1.512e-05), (0.1113, 0.377, 1.512e-05), (0.111, 0.3796, 1.512e-05), (0.1102, 0.3819, 1.512e-05), (0.1089, 0.3837, 1.512e-05), (0.1073, 0.3853, 1.512e-05), (0.1054, 0.3867, 1.512e-05), (0.1035, 0.3879, 1.512e-05), (0.1015, 0.389, 1.512e-05), (0.09971, 0.3901, 1.512e-05), (0.0981, 0.3912, 1.512e-05), (0.09681, 0.3924, 1.512e-05), (0.09596, 0.3938, 1.512e-05), (0.09565, 0.3954, 1.512e-05), (0.0957, 0.396, 1.512e-05), (0.09584, 0.3966, 1.512e-05), (0.09607, 0.3971, 1.512e-05), (0.09639, 0.3976, 1.512e-05), (0.09679, 0.3981, 1.512e-05), (0.09726, 0.3985, 1.512e-05), (0.0978, 0.3988, 1.512e-05), (0.09841, 0.3991, 1.512e-05), (0.09908, 0.3994, 1.512e-05), (0.0998, 0.3995, 1.512e-05), (0.1006, 0.3996, 1.512e-05), (0.1014, 0.3997, 1.512e-05), (0.102, 0.3996, 1.512e-05), (0.1026, 0.3996, 1.512e-05), (0.1033, 0.3995, 1.512e-05), (0.104, 0.3993, 1.512e-05), (0.1047, 0.3991, 1.512e-05), (0.1054, 0.3989, 1.512e-05), (0.1061, 0.3986, 1.512e-05), (0.1069, 0.3982, 1.512e-05), (0.1076, 0.3977, 1.512e-05), (0.1084, 0.3972, 1.512e-05), (0.1091, 0.3966, 1.512e-05), (0.1099, 0.3959, 1.512e-05), (0.1708, 0.2135, 1.512e-05), (0.1405, 0.2135, 1.512e-05), (0.1405, 0.2088, 1.512e-05), (0.153, 0.2088, 1.512e-05), (0.153, 0.1773, 1.512e-05), (0.1582, 0.1773, 1.512e-05), (0.1582, 0.2088, 1.512e-05), (0.1708, 0.2088, 1.512e-05), (0.1376, 0.2135, 1.512e-05), (0.117, 0.2135, 1.512e-05), (0.117, 0.1773, 1.512e-05), (0.138, 0.1773, 1.512e-05), (0.138, 0.1819, 1.512e-05), (0.1222, 0.1819, 1.512e-05), (0.1222, 0.1932, 1.512e-05), (0.137, 0.1932, 1.512e-05), (0.137, 0.1979, 1.512e-05), (0.1222, 0.1979, 1.512e-05), (0.1222, 0.2088, 1.512e-05), (0.1376, 0.2088, 1.512e-05), (0.1099, 0.2114, 1.512e-05), (0.1092, 0.2118, 1.512e-05), (0.1086, 0.2122, 1.512e-05), (0.1079, 0.2125, 1.512e-05), (0.1073, 0.2128, 1.512e-05), (0.1066, 0.2131, 1.512e-05), (0.1059, 0.2133, 1.512e-05), (0.1052, 0.2135, 1.512e-05), (0.1046, 0.2137, 1.512e-05), (0.1039, 0.2138, 1.512e-05), (0.1032, 0.2139, 1.512e-05), (0.1025, 0.214, 1.512e-05), (0.1018, 0.214, 1.512e-05), (0.1002, 0.2139, 1.512e-05), (0.09869, 0.2137, 1.512e-05), (0.09729, 0.2133, 1.512e-05), (0.09601, 0.2128, 1.512e-05), (0.09485, 0.2121, 1.512e-05), (0.09382, 0.2114, 1.512e-05), (0.09293, 0.2105, 1.512e-05), (0.09219, 0.2094, 1.512e-05), (0.0916, 0.2083, 1.512e-05), (0.09117, 0.2071, 1.512e-05), (0.0909, 0.2057, 1.512e-05), (0.09082, 0.2043, 1.512e-05), (0.09112, 0.202, 1.512e-05), (0.09198, 0.2, 1.512e-05), (0.09326, 0.1983, 1.512e-05), (0.09488, 0.1968, 1.512e-05), (0.09671, 0.1955, 1.512e-05), (0.09865, 0.1943, 1.512e-05), (0.1006, 0.1931, 1.512e-05), (0.1024, 0.1919, 1.512e-05), (0.104, 0.1907, 1.512e-05), (0.1053, 0.1893, 1.512e-05), (0.1062, 0.1878, 1.512e-05), (0.1065, 0.186, 1.512e-05), (0.1064, 0.1855, 1.512e-05), (0.1063, 0.185, 1.512e-05), (0.1061, 0.1845, 1.512e-05), (0.1059, 0.184, 1.512e-05), (0.1055, 0.1835, 1.512e-05), (0.105, 0.183, 1.512e-05), (0.1045, 0.1826, 1.512e-05), (0.1039, 0.1822, 1.512e-05), (0.1032, 0.1819, 1.512e-05), (0.1024, 0.1817, 1.512e-05), (0.1016, 0.1815, 1.512e-05), (0.1006, 0.1815, 1.512e-05), (0.0997, 0.1815, 1.512e-05), (0.09883, 0.1816, 1.512e-05), (0.09797, 0.1818, 1.512e-05), (0.09712, 0.1821, 1.512e-05), (0.09629, 0.1824, 1.512e-05), (0.09547, 0.1828, 1.512e-05), (0.09467, 0.1833, 1.512e-05), (0.0939, 0.1839, 1.512e-05), (0.09314, 0.1845, 1.512e-05), (0.09241, 0.1852, 1.512e-05), (0.09171, 0.1859, 1.512e-05), (0.09103, 0.1867, 1.512e-05), (0.09103, 0.1801, 1.512e-05), (0.09179, 0.1796, 1.512e-05), (0.09256, 0.1791, 1.512e-05), (0.09334, 0.1787, 1.512e-05), (0.09413, 0.1783, 1.512e-05), (0.09494, 0.1779, 1.512e-05), (0.09576, 0.1776, 1.512e-05), (0.0966, 0.1774, 1.512e-05), (0.09747, 0.1772, 1.512e-05), (0.09835, 0.177, 1.512e-05), (0.09927, 0.1769, 1.512e-05), (0.1002, 0.1768, 1.512e-05), (0.1012, 0.1768, 1.512e-05), (0.1026, 0.1769, 1.512e-05), (0.104, 0.1771, 1.512e-05), (0.1052, 0.1775, 1.512e-05), (0.1064, 0.1781, 1.512e-05), (0.1075, 0.1788, 1.512e-05), (0.1084, 0.1796, 1.512e-05), (0.1093, 0.1805, 1.512e-05), (0.11, 0.1815, 1.512e-05), (0.1106, 0.1827, 1.512e-05), (0.111, 0.1839, 1.512e-05), (0.1112, 0.1852, 1.512e-05), (0.1113, 0.1866, 1.512e-05), (0.111, 0.1893, 1.512e-05), (0.1102, 0.1915, 1.512e-05), (0.1089, 0.1934, 1.512e-05), (0.1073, 0.195, 1.512e-05), (0.1054, 0.1963, 1.512e-05), (0.1035, 0.1975, 1.512e-05), (0.1015, 0.1986, 1.512e-05), (0.09971, 0.1997, 1.512e-05), (0.0981, 0.2008, 1.512e-05), (0.09681, 0.202, 1.512e-05), (0.09596, 0.2034, 1.512e-05), (0.09565, 0.205, 1.512e-05), (0.0957, 0.2056, 1.512e-05), (0.09584, 0.2062, 1.512e-05), (0.09607, 0.2067, 1.512e-05), (0.09639, 0.2072, 1.512e-05), (0.09679, 0.2077, 1.512e-05), (0.09726, 0.2081, 1.512e-05), (0.0978, 0.2085, 1.512e-05), (0.09841, 0.2088, 1.512e-05), (0.09908, 0.209, 1.512e-05), (0.0998, 0.2092, 1.512e-05), (0.1006, 0.2093, 1.512e-05), (0.1014, 0.2093, 1.512e-05), (0.102, 0.2093, 1.512e-05), (0.1026, 0.2092, 1.512e-05), (0.1033, 0.2091, 1.512e-05), (0.104, 0.209, 1.512e-05), (0.1047, 0.2088, 1.512e-05), (0.1054, 0.2085, 1.512e-05), (0.1061, 0.2082, 1.512e-05), (0.1069, 0.2078, 1.512e-05), (0.1076, 0.2074, 1.512e-05), (0.1084, 0.2068, 1.512e-05), (0.1091, 0.2062, 1.512e-05), (0.1099, 0.2055, 1.512e-05), (0.1708, 0.02314, 1.512e-05), (0.1405, 0.02314, 1.512e-05), (0.1405, 0.01846, 1.512e-05), (0.153, 0.01846, 1.512e-05), (0.153, -0.01309, 1.512e-05), (0.1582, -0.01309, 1.512e-05), (0.1582, 0.01846, 1.512e-05), (0.1708, 0.01846, 1.512e-05), (0.1376, 0.02314, 1.512e-05), (0.117, 0.02314, 1.512e-05), (0.117, -0.01309, 1.512e-05), (0.138, -0.01309, 1.512e-05), (0.138, -0.008415, 1.512e-05), (0.1222, -0.008415, 1.512e-05), (0.1222, 0.002845, 1.512e-05), (0.137, 0.002845, 1.512e-05), (0.137, 0.007519, 1.512e-05), (0.1222, 0.007519, 1.512e-05), (0.1222, 0.01846, 1.512e-05), (0.1376, 0.01846, 1.512e-05), (0.1099, 0.02106, 1.512e-05), (0.1092, 0.02147, 1.512e-05), (0.1086, 0.02184, 1.512e-05), (0.1079, 0.02218, 1.512e-05), (0.1073, 0.02248, 1.512e-05), (0.1066, 0.02275, 1.512e-05), (0.1059, 0.02298, 1.512e-05), (0.1052, 0.02317, 1.512e-05), (0.1046, 0.02333, 1.512e-05), (0.1039, 0.02345, 1.512e-05), (0.1032, 0.02354, 1.512e-05), (0.1025, 0.0236, 1.512e-05), (0.1018, 0.02361, 1.512e-05), (0.1002, 0.02354, 1.512e-05), (0.09869, 0.02331, 1.512e-05), (0.09729, 0.02293, 1.512e-05), (0.09601, 0.02242, 1.512e-05), (0.09485, 0.02177, 1.512e-05), (0.09382, 0.02099, 1.512e-05), (0.09293, 0.02009, 1.512e-05), (0.09219, 0.01907, 1.512e-05), (0.0916, 0.01794, 1.512e-05), (0.09117, 0.01671, 1.512e-05), (0.0909, 0.01537, 1.512e-05), (0.09082, 0.01395, 1.512e-05), (0.09112, 0.01164, 1.512e-05), (0.09198, 0.009664, 1.512e-05), (0.09326, 0.007954, 1.512e-05), (0.09488, 0.006459, 1.512e-05), (0.09671, 0.005124, 1.512e-05), (0.09865, 0.003894, 1.512e-05), (0.1006, 0.002715, 1.512e-05), (0.1024, 0.001533, 1.512e-05), (0.104, 0.0002924, 1.512e-05), (0.1053, -0.001061, 1.512e-05), (0.1062, -0.002582, 1.512e-05), (0.1065, -0.004325, 1.512e-05), (0.1064, -0.004839, 1.512e-05), (0.1063, -0.005364, 1.512e-05), (0.1061, -0.005891, 1.512e-05), (0.1059, -0.006407, 1.512e-05), (0.1055, -0.006902, 1.512e-05), (0.105, -0.007366, 1.512e-05), (0.1045, -0.007788, 1.512e-05), (0.1039, -0.008157, 1.512e-05), (0.1032, -0.008463, 1.512e-05), (0.1024, -0.008695, 1.512e-05), (0.1016, -0.008842, 1.512e-05), (0.1006, -0.008893, 1.512e-05), (0.0997, -0.008855, 1.512e-05), (0.09883, -0.00874, 1.512e-05), (0.09797, -0.00855, 1.512e-05), (0.09712, -0.008285, 1.512e-05), (0.09629, -0.007948, 1.512e-05), (0.09547, -0.007539, 1.512e-05), (0.09467, -0.007059, 1.512e-05), (0.0939, -0.006509, 1.512e-05), (0.09314, -0.005891, 1.512e-05), (0.09241, -0.005205, 1.512e-05), (0.09171, -0.004452, 1.512e-05), (0.09103, -0.003635, 1.512e-05), (0.09103, -0.01022, 1.512e-05), (0.09179, -0.01077, 1.512e-05), (0.09256, -0.01126, 1.512e-05), (0.09334, -0.01171, 1.512e-05), (0.09413, -0.0121, 1.512e-05), (0.09494, -0.01245, 1.512e-05), (0.09576, -0.01275, 1.512e-05), (0.0966, -0.013, 1.512e-05), (0.09747, -0.01321, 1.512e-05), (0.09835, -0.01337, 1.512e-05), (0.09927, -0.01348, 1.512e-05), (0.1002, -0.01355, 1.512e-05), (0.1012, -0.01357, 1.512e-05), (0.1026, -0.01348, 1.512e-05), (0.104, -0.01323, 1.512e-05), (0.1052, -0.01283, 1.512e-05), (0.1064, -0.01228, 1.512e-05), (0.1075, -0.0116, 1.512e-05), (0.1084, -0.01079, 1.512e-05), (0.1093, -0.009855, 1.512e-05), (0.11, -0.008814, 1.512e-05), (0.1106, -0.007674, 1.512e-05), (0.111, -0.006442, 1.512e-05), (0.1112, -0.005128, 1.512e-05), (0.1113, -0.003741, 1.512e-05), (0.111, -0.001091, 1.512e-05), (0.1102, 0.001139, 1.512e-05), (0.1089, 0.003014, 1.512e-05), (0.1073, 0.0046, 1.512e-05), (0.1054, 0.00596, 1.512e-05), (0.1035, 0.007161, 1.512e-05), (0.1015, 0.008266, 1.512e-05), (0.09971, 0.009341, 1.512e-05), (0.0981, 0.01045, 1.512e-05), (0.09681, 0.01166, 1.512e-05), (0.09596, 0.01303, 1.512e-05), (0.09565, 0.01464, 1.512e-05), (0.0957, 0.01526, 1.512e-05), (0.09584, 0.01584, 1.512e-05), (0.09607, 0.01638, 1.512e-05), (0.09639, 0.01689, 1.512e-05), (0.09679, 0.01734, 1.512e-05), (0.09726, 0.01774, 1.512e-05), (0.0978, 0.0181, 1.512e-05), (0.09841, 0.01839, 1.512e-05), (0.09908, 0.01863, 1.512e-05), (0.0998, 0.0188, 1.512e-05), (0.1006, 0.0189, 1.512e-05), (0.1014, 0.01894, 1.512e-05), (0.102, 0.01892, 1.512e-05), (0.1026, 0.01886, 1.512e-05), (0.1033, 0.01876, 1.512e-05), (0.104, 0.01861, 1.512e-05), (0.1047, 0.01841, 1.512e-05), (0.1054, 0.01815, 1.512e-05), (0.1061, 0.01783, 1.512e-05), (0.1069, 0.01744, 1.512e-05), (0.1076, 0.01699, 1.512e-05), (0.1084, 0.01646, 1.512e-05), (0.1091, 0.01586, 1.512e-05), (0.1099, 0.01517, 1.512e-05), (0.1708, -0.1672, 1.512e-05), (0.1405, -0.1672, 1.512e-05), (0.1405, -0.1719, 1.512e-05), (0.153, -0.1719, 1.512e-05), (0.153, -0.2035, 1.512e-05), (0.1582, -0.2035, 1.512e-05), (0.1582, -0.1719, 1.512e-05), (0.1708, -0.1719, 1.512e-05), (0.1376, -0.1672, 1.512e-05), (0.117, -0.1672, 1.512e-05), (0.117, -0.2035, 1.512e-05), (0.138, -0.2035, 1.512e-05), (0.138, -0.1988, 1.512e-05), (0.1222, -0.1988, 1.512e-05), (0.1222, -0.1875, 1.512e-05), (0.137, -0.1875, 1.512e-05), (0.137, -0.1828, 1.512e-05), (0.1222, -0.1828, 1.512e-05), (0.1222, -0.1719, 1.512e-05), (0.1376, -0.1719, 1.512e-05), (0.1099, -0.1693, 1.512e-05), (0.1092, -0.1689, 1.512e-05), (0.1086, -0.1685, 1.512e-05), (0.1079, -0.1682, 1.512e-05), (0.1073, -0.1679, 1.512e-05), (0.1066, -0.1676, 1.512e-05), (0.1059, -0.1674, 1.512e-05), (0.1052, -0.1672, 1.512e-05), (0.1046, -0.167, 1.512e-05), (0.1039, -0.1669, 1.512e-05), (0.1032, -0.1668, 1.512e-05), (0.1025, -0.1668, 1.512e-05), (0.1018, -0.1668, 1.512e-05), (0.1002, -0.1668, 1.512e-05), (0.09869, -0.1671, 1.512e-05), (0.09729, -0.1674, 1.512e-05), (0.09601, -0.1679, 1.512e-05), (0.09485, -0.1686, 1.512e-05), (0.09382, -0.1694, 1.512e-05), (0.09293, -0.1703, 1.512e-05), (0.09219, -0.1713, 1.512e-05), (0.0916, -0.1724, 1.512e-05), (0.09117, -0.1737, 1.512e-05), (0.0909, -0.175, 1.512e-05), (0.09082, -0.1764, 1.512e-05), (0.09112, -0.1787, 1.512e-05), (0.09198, -0.1807, 1.512e-05), (0.09326, -0.1824, 1.512e-05), (0.09488, -0.1839, 1.512e-05), (0.09671, -0.1852, 1.512e-05), (0.09865, -0.1865, 1.512e-05), (0.1006, -0.1876, 1.512e-05), (0.1024, -0.1888, 1.512e-05), (0.104, -0.1901, 1.512e-05), (0.1053, -0.1914, 1.512e-05), (0.1062, -0.1929, 1.512e-05), (0.1065, -0.1947, 1.512e-05), (0.1064, -0.1952, 1.512e-05), (0.1063, -0.1957, 1.512e-05), (0.1061, -0.1963, 1.512e-05), (0.1059, -0.1968, 1.512e-05), (0.1055, -0.1973, 1.512e-05), (0.105, -0.1977, 1.512e-05), (0.1045, -0.1982, 1.512e-05), (0.1039, -0.1985, 1.512e-05), (0.1032, -0.1988, 1.512e-05), (0.1024, -0.1991, 1.512e-05), (0.1016, -0.1992, 1.512e-05), (0.1006, -0.1993, 1.512e-05), (0.0997, -0.1992, 1.512e-05), (0.09883, -0.1991, 1.512e-05), (0.09797, -0.1989, 1.512e-05), (0.09712, -0.1986, 1.512e-05), (0.09629, -0.1983, 1.512e-05), (0.09547, -0.1979, 1.512e-05), (0.09467, -0.1974, 1.512e-05), (0.0939, -0.1969, 1.512e-05), (0.09314, -0.1963, 1.512e-05), (0.09241, -0.1956, 1.512e-05), (0.09171, -0.1948, 1.512e-05), (0.09103, -0.194, 1.512e-05), (0.09103, -0.2006, 1.512e-05), (0.09179, -0.2011, 1.512e-05), (0.09256, -0.2016, 1.512e-05), (0.09334, -0.2021, 1.512e-05), (0.09413, -0.2025, 1.512e-05), (0.09494, -0.2028, 1.512e-05), (0.09576, -0.2031, 1.512e-05), (0.0966, -0.2034, 1.512e-05), (0.09747, -0.2036, 1.512e-05), (0.09835, -0.2037, 1.512e-05), (0.09927, -0.2038, 1.512e-05), (0.1002, -0.2039, 1.512e-05), (0.1012, -0.2039, 1.512e-05), (0.1026, -0.2038, 1.512e-05), (0.104, -0.2036, 1.512e-05), (0.1052, -0.2032, 1.512e-05), (0.1064, -0.2026, 1.512e-05), (0.1075, -0.202, 1.512e-05), (0.1084, -0.2011, 1.512e-05), (0.1093, -0.2002, 1.512e-05), (0.11, -0.1992, 1.512e-05), (0.1106, -0.198, 1.512e-05), (0.111, -0.1968, 1.512e-05), (0.1112, -0.1955, 1.512e-05), (0.1113, -0.1941, 1.512e-05), (0.111, -0.1915, 1.512e-05), (0.1102, -0.1892, 1.512e-05), (0.1089, -0.1873, 1.512e-05), (0.1073, -0.1858, 1.512e-05), (0.1054, -0.1844, 1.512e-05), (0.1035, -0.1832, 1.512e-05), (0.1015, -0.1821, 1.512e-05), (0.09971, -0.181, 1.512e-05), (0.0981, -0.1799, 1.512e-05), (0.09681, -0.1787, 1.512e-05), (0.09596, -0.1773, 1.512e-05), (0.09565, -0.1757, 1.512e-05), (0.0957, -0.1751, 1.512e-05), (0.09584, -0.1745, 1.512e-05), (0.09607, -0.174, 1.512e-05), (0.09639, -0.1735, 1.512e-05), (0.09679, -0.173, 1.512e-05), (0.09726, -0.1726, 1.512e-05), (0.0978, -0.1723, 1.512e-05), (0.09841, -0.172, 1.512e-05), (0.09908, -0.1717, 1.512e-05), (0.0998, -0.1716, 1.512e-05), (0.1006, -0.1715, 1.512e-05), (0.1014, -0.1714, 1.512e-05), (0.102, -0.1714, 1.512e-05), (0.1026, -0.1715, 1.512e-05), (0.1033, -0.1716, 1.512e-05), (0.104, -0.1718, 1.512e-05), (0.1047, -0.172, 1.512e-05), (0.1054, -0.1722, 1.512e-05), (0.1061, -0.1725, 1.512e-05), (0.1069, -0.1729, 1.512e-05), (0.1076, -0.1734, 1.512e-05), (0.1084, -0.1739, 1.512e-05), (0.1091, -0.1745, 1.512e-05), (0.1099, -0.1752, 1.512e-05), (0.1708, -0.3576, 1.512e-05), (0.1405, -0.3576, 1.512e-05), (0.1405, -0.3623, 1.512e-05), (0.153, -0.3623, 1.512e-05), (0.153, -0.3938, 1.512e-05), (0.1582, -0.3938, 1.512e-05), (0.1582, -0.3623, 1.512e-05), (0.1708, -0.3623, 1.512e-05), (0.1376, -0.3576, 1.512e-05), (0.117, -0.3576, 1.512e-05), (0.117, -0.3938, 1.512e-05), (0.138, -0.3938, 1.512e-05), (0.138, -0.3891, 1.512e-05), (0.1222, -0.3891, 1.512e-05), (0.1222, -0.3779, 1.512e-05), (0.137, -0.3779, 1.512e-05), (0.137, -0.3732, 1.512e-05), (0.1222, -0.3732, 1.512e-05), (0.1222, -0.3623, 1.512e-05), (0.1376, -0.3623, 1.512e-05), (0.1099, -0.3597, 1.512e-05), (0.1092, -0.3593, 1.512e-05), (0.1086, -0.3589, 1.512e-05), (0.1079, -0.3585, 1.512e-05), (0.1073, -0.3582, 1.512e-05), (0.1066, -0.358, 1.512e-05), (0.1059, -0.3578, 1.512e-05), (0.1052, -0.3576, 1.512e-05), (0.1046, -0.3574, 1.512e-05), (0.1039, -0.3573, 1.512e-05), (0.1032, -0.3572, 1.512e-05), (0.1025, -0.3571, 1.512e-05), (0.1018, -0.3571, 1.512e-05), (0.1002, -0.3572, 1.512e-05), (0.09869, -0.3574, 1.512e-05), (0.09729, -0.3578, 1.512e-05), (0.09601, -0.3583, 1.512e-05), (0.09485, -0.359, 1.512e-05), (0.09382, -0.3597, 1.512e-05), (0.09293, -0.3606, 1.512e-05), (0.09219, -0.3617, 1.512e-05), (0.0916, -0.3628, 1.512e-05), (0.09117, -0.364, 1.512e-05), (0.0909, -0.3654, 1.512e-05), (0.09082, -0.3668, 1.512e-05), (0.09112, -0.3691, 1.512e-05), (0.09198, -0.3711, 1.512e-05), (0.09326, -0.3728, 1.512e-05), (0.09488, -0.3743, 1.512e-05), (0.09671, -0.3756, 1.512e-05), (0.09865, -0.3768, 1.512e-05), (0.1006, -0.378, 1.512e-05), (0.1024, -0.3792, 1.512e-05), (0.104, -0.3804, 1.512e-05), (0.1053, -0.3818, 1.512e-05), (0.1062, -0.3833, 1.512e-05), (0.1065, -0.3851, 1.512e-05), (0.1064, -0.3856, 1.512e-05), (0.1063, -0.3861, 1.512e-05), (0.1061, -0.3866, 1.512e-05), (0.1059, -0.3871, 1.512e-05), (0.1055, -0.3876, 1.512e-05), (0.105, -0.3881, 1.512e-05), (0.1045, -0.3885, 1.512e-05), (0.1039, -0.3889, 1.512e-05), (0.1032, -0.3892, 1.512e-05), (0.1024, -0.3894, 1.512e-05), (0.1016, -0.3896, 1.512e-05), (0.1006, -0.3896, 1.512e-05), (0.0997, -0.3896, 1.512e-05), (0.09883, -0.3895, 1.512e-05), (0.09797, -0.3893, 1.512e-05), (0.09712, -0.389, 1.512e-05), (0.09629, -0.3887, 1.512e-05), (0.09547, -0.3883, 1.512e-05), (0.09467, -0.3878, 1.512e-05), (0.0939, -0.3872, 1.512e-05), (0.09314, -0.3866, 1.512e-05), (0.09241, -0.3859, 1.512e-05), (0.09171, -0.3852, 1.512e-05), (0.09103, -0.3844, 1.512e-05), (0.09103, -0.3909, 1.512e-05), (0.09179, -0.3915, 1.512e-05), (0.09256, -0.392, 1.512e-05), (0.09334, -0.3924, 1.512e-05), (0.09413, -0.3928, 1.512e-05), (0.09494, -0.3932, 1.512e-05), (0.09576, -0.3935, 1.512e-05), (0.0966, -0.3937, 1.512e-05), (0.09747, -0.3939, 1.512e-05), (0.09835, -0.3941, 1.512e-05), (0.09927, -0.3942, 1.512e-05), (0.1002, -0.3943, 1.512e-05), (0.1012, -0.3943, 1.512e-05), (0.1026, -0.3942, 1.512e-05), (0.104, -0.394, 1.512e-05), (0.1052, -0.3936, 1.512e-05), (0.1064, -0.393, 1.512e-05), (0.1075, -0.3923, 1.512e-05), (0.1084, -0.3915, 1.512e-05), (0.1093, -0.3906, 1.512e-05), (0.11, -0.3895, 1.512e-05), (0.1106, -0.3884, 1.512e-05), (0.111, -0.3872, 1.512e-05), (0.1112, -0.3859, 1.512e-05), (0.1113, -0.3845, 1.512e-05), (0.111, -0.3818, 1.512e-05), (0.1102, -0.3796, 1.512e-05), (0.1089, -0.3777, 1.512e-05), (0.1073, -0.3761, 1.512e-05), (0.1054, -0.3748, 1.512e-05), (0.1035, -0.3736, 1.512e-05), (0.1015, -0.3725, 1.512e-05), (0.09971, -0.3714, 1.512e-05), (0.0981, -0.3703, 1.512e-05), (0.09681, -0.3691, 1.512e-05), (0.09596, -0.3677, 1.512e-05), (0.09565, -0.3661, 1.512e-05), (0.0957, -0.3655, 1.512e-05), (0.09584, -0.3649, 1.512e-05), (0.09607, -0.3643, 1.512e-05), (0.09639, -0.3638, 1.512e-05), (0.09679, -0.3634, 1.512e-05), (0.09726, -0.363, 1.512e-05), (0.0978, -0.3626, 1.512e-05), (0.09841, -0.3623, 1.512e-05), (0.09908, -0.3621, 1.512e-05), (0.0998, -0.3619, 1.512e-05), (0.1006, -0.3618, 1.512e-05), (0.1014, -0.3618, 1.512e-05), (0.102, -0.3618, 1.512e-05), (0.1026, -0.3619, 1.512e-05), (0.1033, -0.362, 1.512e-05), (0.104, -0.3621, 1.512e-05), (0.1047, -0.3623, 1.512e-05), (0.1054, -0.3626, 1.512e-05), (0.1061, -0.3629, 1.512e-05), (0.1069, -0.3633, 1.512e-05), (0.1076, -0.3637, 1.512e-05), (0.1084, -0.3643, 1.512e-05), (0.1091, -0.3649, 1.512e-05), (0.1099, -0.3656, 1.512e-05), (0.1708, -0.548, 1.512e-05), (0.1405, -0.548, 1.512e-05), (0.1405, -0.5526, 1.512e-05), (0.153, -0.5526, 1.512e-05), (0.153, -0.5842, 1.512e-05), (0.1582, -0.5842, 1.512e-05), (0.1582, -0.5526, 1.512e-05), (0.1708, -0.5526, 1.512e-05), (0.1376, -0.548, 1.512e-05), (0.117, -0.548, 1.512e-05), (0.117, -0.5842, 1.512e-05), (0.138, -0.5842, 1.512e-05), (0.138, -0.5795, 1.512e-05), (0.1222, -0.5795, 1.512e-05), (0.1222, -0.5682, 1.512e-05), (0.137, -0.5682, 1.512e-05), (0.137, -0.5636, 1.512e-05), (0.1222, -0.5636, 1.512e-05), (0.1222, -0.5526, 1.512e-05), (0.1376, -0.5526, 1.512e-05), (0.1099, -0.55, 1.512e-05), (0.1092, -0.5496, 1.512e-05), (0.1086, -0.5492, 1.512e-05), (0.1079, -0.5489, 1.512e-05), (0.1073, -0.5486, 1.512e-05), (0.1066, -0.5483, 1.512e-05), (0.1059, -0.5481, 1.512e-05), (0.1052, -0.5479, 1.512e-05), (0.1046, -0.5478, 1.512e-05), (0.1039, -0.5476, 1.512e-05), (0.1032, -0.5475, 1.512e-05), (0.1025, -0.5475, 1.512e-05), (0.1018, -0.5475, 1.512e-05), (0.1002, -0.5476, 1.512e-05), (0.09869, -0.5478, 1.512e-05), (0.09729, -0.5482, 1.512e-05), (0.09601, -0.5487, 1.512e-05), (0.09485, -0.5493, 1.512e-05), (0.09382, -0.5501, 1.512e-05), (0.09293, -0.551, 1.512e-05), (0.09219, -0.552, 1.512e-05), (0.0916, -0.5531, 1.512e-05), (0.09117, -0.5544, 1.512e-05), (0.0909, -0.5557, 1.512e-05), (0.09082, -0.5571, 1.512e-05), (0.09112, -0.5594, 1.512e-05), (0.09198, -0.5614, 1.512e-05), (0.09326, -0.5631, 1.512e-05), (0.09488, -0.5646, 1.512e-05), (0.09671, -0.566, 1.512e-05), (0.09865, -0.5672, 1.512e-05), (0.1006, -0.5684, 1.512e-05), (0.1024, -0.5696, 1.512e-05), (0.104, -0.5708, 1.512e-05), (0.1053, -0.5722, 1.512e-05), (0.1062, -0.5737, 1.512e-05), (0.1065, -0.5754, 1.512e-05), (0.1064, -0.5759, 1.512e-05), (0.1063, -0.5765, 1.512e-05), (0.1061, -0.577, 1.512e-05), (0.1059, -0.5775, 1.512e-05), (0.1055, -0.578, 1.512e-05), (0.105, -0.5785, 1.512e-05), (0.1045, -0.5789, 1.512e-05), (0.1039, -0.5792, 1.512e-05), (0.1032, -0.5796, 1.512e-05), (0.1024, -0.5798, 1.512e-05), (0.1016, -0.5799, 1.512e-05), (0.1006, -0.58, 1.512e-05), (0.0997, -0.5799, 1.512e-05), (0.09883, -0.5798, 1.512e-05), (0.09797, -0.5796, 1.512e-05), (0.09712, -0.5794, 1.512e-05), (0.09629, -0.579, 1.512e-05), (0.09547, -0.5786, 1.512e-05), (0.09467, -0.5781, 1.512e-05), (0.0939, -0.5776, 1.512e-05), (0.09314, -0.577, 1.512e-05), (0.09241, -0.5763, 1.512e-05), (0.09171, -0.5755, 1.512e-05), (0.09103, -0.5747, 1.512e-05), (0.09103, -0.5813, 1.512e-05), (0.09179, -0.5819, 1.512e-05), (0.09256, -0.5824, 1.512e-05), (0.09334, -0.5828, 1.512e-05), (0.09413, -0.5832, 1.512e-05), (0.09494, -0.5835, 1.512e-05), (0.09576, -0.5838, 1.512e-05), (0.0966, -0.5841, 1.512e-05), (0.09747, -0.5843, 1.512e-05), (0.09835, -0.5845, 1.512e-05), (0.09927, -0.5846, 1.512e-05), (0.1002, -0.5846, 1.512e-05), (0.1012, -0.5847, 1.512e-05), (0.1026, -0.5846, 1.512e-05), (0.104, -0.5843, 1.512e-05), (0.1052, -0.5839, 1.512e-05), (0.1064, -0.5834, 1.512e-05), (0.1075, -0.5827, 1.512e-05), (0.1084, -0.5819, 1.512e-05), (0.1093, -0.5809, 1.512e-05), (0.11, -0.5799, 1.512e-05), (0.1106, -0.5788, 1.512e-05), (0.111, -0.5775, 1.512e-05), (0.1112, -0.5762, 1.512e-05), (0.1113, -0.5748, 1.512e-05), (0.111, -0.5722, 1.512e-05), (0.1102, -0.57, 1.512e-05), (0.1089, -0.5681, 1.512e-05), (0.1073, -0.5665, 1.512e-05), (0.1054, -0.5651, 1.512e-05), (0.1035, -0.5639, 1.512e-05), (0.1015, -0.5628, 1.512e-05), (0.09971, -0.5617, 1.512e-05), (0.0981, -0.5606, 1.512e-05), (0.09681, -0.5594, 1.512e-05), (0.09596, -0.5581, 1.512e-05), (0.09565, -0.5565, 1.512e-05), (0.0957, -0.5558, 1.512e-05), (0.09584, -0.5552, 1.512e-05), (0.09607, -0.5547, 1.512e-05), (0.09639, -0.5542, 1.512e-05), (0.09679, -0.5538, 1.512e-05), (0.09726, -0.5533, 1.512e-05), (0.0978, -0.553, 1.512e-05), (0.09841, -0.5527, 1.512e-05), (0.09908, -0.5525, 1.512e-05), (0.0998, -0.5523, 1.512e-05), (0.1006, -0.5522, 1.512e-05), (0.1014, -0.5522, 1.512e-05), (0.102, -0.5522, 1.512e-05), (0.1026, -0.5522, 1.512e-05), (0.1033, -0.5523, 1.512e-05), (0.104, -0.5525, 1.512e-05), (0.1047, -0.5527, 1.512e-05), (0.1054, -0.5529, 1.512e-05), (0.1061, -0.5533, 1.512e-05), (0.1069, -0.5536, 1.512e-05), (0.1076, -0.5541, 1.512e-05), (0.1084, -0.5546, 1.512e-05), (0.1091, -0.5552, 1.512e-05), (0.1099, -0.5559, 1.512e-05)], [], [(3, 7, 2), (572, 573, 574, 571), (6, 7, 3), (802, 803, 804, 805, 806, 807, 808, 809, 810, 811, 812, 813, 814, 815, 816, 817, 818, 819, 820, 821, 822, 823, 824, 825, 826, 827, 828, 829, 830, 831, 832, 833, 834, 835, 836, 837, 838, 839, 840, 841, 842, 843, 844, 845, 846, 847, 848, 849, 850, 851, 730, 731, 732, 733, 734, 735, 736, 737, 738, 739, 740, 741, 742, 743, 744, 745, 746, 747, 748, 749, 750, 751, 752, 753, 754, 755, 756, 757, 758, 759, 760, 761, 762, 763, 764, 765, 766, 767, 768, 769, 770, 771, 772, 773, 774, 775, 776, 777, 778, 779, 780, 781, 782, 783, 784, 785, 786, 787, 788, 789, 790, 791, 792, 793, 794, 795, 796, 797, 798, 799, 800, 801), (10, 11, 12, 13, 14, 15, 16, 17, 18, 19, 8, 9), (430, 431, 432, 429), (4, 5, 6, 3), (704, 705, 706, 707, 708, 709, 588, 589, 590, 591, 592, 593, 594, 595, 596, 597, 598, 599, 600, 601, 602, 603, 604, 605, 606, 607, 608, 609, 610, 611, 612, 613, 614, 615, 616, 617, 618, 619, 620, 621, 622, 623, 624, 625, 626, 627, 628, 629, 630, 631, 632, 633, 634, 635, 636, 637, 638, 639, 640, 641, 642, 643, 644, 645, 646, 647, 648, 649, 650, 651, 652, 653, 654, 655, 656, 657, 658, 659, 660, 661, 662, 663, 664, 665, 666, 667, 668, 669, 670, 671, 672, 673, 674, 675, 676, 677, 678, 679, 680, 681, 682, 683, 684, 685, 686, 687, 688, 689, 690, 691, 692, 693, 694, 695, 696, 697, 698, 699, 700, 701, 702, 703), (145, 149, 144), (148, 149, 145), (156, 157, 158, 159, 160, 161, 150, 151, 152, 153, 154, 155), (267, 268, 269, 270, 271, 272, 273, 274, 275, 276, 277, 278, 279, 280, 281, 282, 283, 162, 163, 164, 165, 166, 167, 168, 169, 170, 171, 172, 173, 174, 175, 176, 177, 178, 179, 180, 181, 182, 183, 184, 185, 186, 187, 188, 189, 190, 191, 192, 193, 194, 195, 196, 197, 198, 199, 200, 201, 202, 203, 204, 205, 206, 207, 208, 209, 210, 211, 212, 213, 214, 215, 216, 217, 218, 219, 220, 221, 222, 223, 224, 225, 226, 227, 228, 229, 230, 231, 232, 233, 234, 235, 236, 237, 238, 239, 240, 241, 242, 243, 244, 245, 246, 247, 248, 249, 250, 251, 252, 253, 254, 255, 256, 257, 258, 259, 260, 261, 262, 263, 264, 265, 266), (862, 863, 864, 865, 866, 867, 868, 869, 870, 871, 860, 861), (882, 883, 884, 885, 886, 887, 888, 889, 890, 891, 892, 893, 894, 895, 896, 897, 898, 899, 900, 901, 902, 903, 904, 905, 906, 907, 908, 909, 910, 911, 912, 913, 914, 915, 916, 917, 918, 919, 920, 921, 922, 923, 924, 925, 926, 927, 928, 929, 930, 931, 932, 933, 934, 935, 936, 937, 938, 939, 940, 941, 942, 943, 944, 945, 946, 947, 948, 949, 950, 951, 952, 953, 954, 955, 956, 957, 958, 959, 960, 961, 962, 963, 964, 965, 966, 967, 968, 969, 970, 971, 972, 973, 974, 975, 976, 977, 978, 979, 980, 981, 982, 983, 984, 985, 986, 987, 988, 989, 990, 991, 992, 993, 872, 873, 874, 875, 876, 877, 878, 879, 880, 881), (2, 7, 0, 1), (854, 859, 852, 853), (287, 291, 286), (856, 857, 858, 855), (290, 291, 287), (292, 293, 294, 295, 296, 297, 298, 299, 300, 301, 302, 303), (424, 425, 304, 305, 306, 307, 308, 309, 310, 311, 312, 313, 314, 315, 316, 317, 318, 319, 320, 321, 322, 323, 324, 325, 326, 327, 328, 329, 330, 331, 332, 333, 334, 335, 336, 337, 338, 339, 340, 341, 342, 343, 344, 345, 346, 347, 348, 349, 350, 351, 352, 353, 354, 355, 356, 357, 358, 359, 360, 361, 362, 363, 364, 365, 366, 367, 368, 369, 370, 371, 372, 373, 374, 375, 376, 377, 378, 379, 380, 381, 382, 383, 384, 385, 386, 387, 388, 389, 390, 391, 392, 393, 394, 395, 396, 397, 398, 399, 400, 401, 402, 403, 404, 405, 406, 407, 408, 409, 410, 411, 412, 413, 414, 415, 416, 417, 418, 419, 420, 421, 422, 423), (712, 717, 710, 711), (429, 433, 428), (432, 433, 429), (440, 441, 442, 443, 444, 445, 434, 435, 436, 437, 438, 439), (543, 544, 545, 546, 547, 548, 549, 550, 551, 552, 553, 554, 555, 556, 557, 558, 559, 560, 561, 562, 563, 564, 565, 566, 567, 446, 447, 448, 449, 450, 451, 452, 453, 454, 455, 456, 457, 458, 459, 460, 461, 462, 463, 464, 465, 466, 467, 468, 469, 470, 471, 472, 473, 474, 475, 476, 477, 478, 479, 480, 481, 482, 483, 484, 485, 486, 487, 488, 489, 490, 491, 492, 493, 494, 495, 496, 497, 498, 499, 500, 501, 502, 503, 504, 505, 506, 507, 508, 509, 510, 511, 512, 513, 514, 515, 516, 517, 518, 519, 520, 521, 522, 523, 524, 525, 526, 527, 528, 529, 530, 531, 532, 533, 534, 535, 536, 537, 538, 539, 540, 541, 542), (570, 575, 568, 569), (571, 575, 570), (288, 289, 290, 287), (574, 575, 571), (576, 577, 578, 579, 580, 581, 582, 583, 584, 585, 586, 587), (428, 433, 426, 427), (286, 291, 284, 285), (713, 717, 712), (716, 717, 713), (723, 724, 725, 726, 727, 728, 729, 718, 719, 720, 721, 722), (144, 149, 142, 143), (146, 147, 148, 145), (855, 859, 854), (714, 715, 716, 713), (858, 859, 855), (30, 31, 32, 33, 34, 35, 36, 37, 38, 39, 40, 41, 42, 43, 44, 45, 46, 47, 48, 49, 50, 51, 52, 53, 54, 55, 56, 57, 58, 59, 60, 61, 62, 63, 64, 65, 66, 67, 68, 69, 70, 71, 72, 73, 74, 75, 76, 77, 78, 79, 80, 81, 82, 83, 84, 85, 86, 87, 88, 89, 90, 91, 92, 93, 94, 95, 96, 97, 98, 99, 100, 101, 102, 103, 104, 105, 106, 107, 108, 109, 110, 111, 112, 113, 114, 115, 116, 117, 118, 119, 120, 121, 122, 123, 124, 125, 126, 127, 128, 129, 130, 131, 132, 133, 134, 135, 136, 137, 138, 139, 140, 141, 20, 21, 22, 23, 24, 25, 26, 27, 28, 29)])
me_mesh_046.materials.append(mat_s_text)
me_mesh_046.use_remesh_preserve_volume = False
me_mesh_046.use_remesh_preserve_attributes = False
me_mesh_046.use_mirror_vertex_groups = False
me_mesh_046.update()

# ---- objects
ob_ap_sidebuttonpanelslant_005 = bpy.data.objects.new('AP_sidebuttonpanelslant.005', me_plane_341)
ob_bb_sidebuttonpanelslant_005 = bpy.data.objects.new('BB_sidebuttonpanelslant.005', me_plane_342)
ob_ob_sidebuttonpanelslant_005 = bpy.data.objects.new('OB_sidebuttonpanelslant.005', me_cube_051)
ob_ob_sidebuttonpanelslant1_006 = bpy.data.objects.new('OB_sidebuttonpanelslant1.006', me_mesh_046)

# ---- transforms, parenting, visibility, modifiers, constraints
ob_ap_sidebuttonpanelslant_005.location = (0.0, 0.0, 0.0)
ob_ap_sidebuttonpanelslant_005.hide_render = True
ob_ap_sidebuttonpanelslant_005.visible_camera = False
ob_ap_sidebuttonpanelslant_005.visible_diffuse = False
ob_ap_sidebuttonpanelslant_005.visible_glossy = False
ob_ap_sidebuttonpanelslant_005.visible_transmission = False
ob_ap_sidebuttonpanelslant_005.visible_volume_scatter = False
ob_ap_sidebuttonpanelslant_005.visible_shadow = False
ob_ap_sidebuttonpanelslant_005.display_type = 'WIRE'
ob_ap_sidebuttonpanelslant_005.show_wire = True
ob_ap_sidebuttonpanelslant_005.show_all_edges = True
ob_ap_sidebuttonpanelslant_005.lineart.crease_threshold = 0.0
ob_bb_sidebuttonpanelslant_005.parent = ob_ap_sidebuttonpanelslant_005
ob_bb_sidebuttonpanelslant_005.location = (0.0, 0.0, 0.0)
ob_bb_sidebuttonpanelslant_005.hide_render = True
ob_bb_sidebuttonpanelslant_005.visible_camera = False
ob_bb_sidebuttonpanelslant_005.visible_diffuse = False
ob_bb_sidebuttonpanelslant_005.visible_glossy = False
ob_bb_sidebuttonpanelslant_005.visible_transmission = False
ob_bb_sidebuttonpanelslant_005.visible_volume_scatter = False
ob_bb_sidebuttonpanelslant_005.visible_shadow = False
ob_bb_sidebuttonpanelslant_005.display_type = 'WIRE'
ob_bb_sidebuttonpanelslant_005.show_wire = True
ob_bb_sidebuttonpanelslant_005.show_all_edges = True
ob_bb_sidebuttonpanelslant_005.lineart.crease_threshold = 0.0
_m = ob_bb_sidebuttonpanelslant_005.modifiers.new('Auto Smooth', 'NODES')
_m.node_group = ng_auto_smooth
_gi = [s.identifier for s in ng_auto_smooth.interface.items_tree if s.item_type == 'SOCKET' and s.in_out == 'INPUT']
_m[_gi[1]] = 1.047  # Angle
ob_ob_sidebuttonpanelslant_005.parent = ob_ap_sidebuttonpanelslant_005
ob_ob_sidebuttonpanelslant_005.location = (0.0, 0.0, 0.0)
ob_ob_sidebuttonpanelslant_005.display_type = 'SOLID'
ob_ob_sidebuttonpanelslant_005.lineart.crease_threshold = 0.0
_m = ob_ob_sidebuttonpanelslant_005.modifiers.new('Bevel', 'BEVEL')
_m.width = 0.0068
_m.width_pct = 0.0068
_m.segments = 3
_m.limit_method = 'WEIGHT'
_m.use_clamp_overlap = False
_m.profile = 0.7
_m.spread = 0.0
_m = ob_ob_sidebuttonpanelslant_005.modifiers.new('Array', 'ARRAY')
_m.count = 7
_m.use_constant_offset = True
_m.constant_offset_displace = (0.0, -0.192, 0.0)
_m.use_relative_offset = False
_m = ob_ob_sidebuttonpanelslant_005.modifiers.new('Auto Smooth', 'NODES')
_m.node_group = ng_auto_smooth
_gi = [s.identifier for s in ng_auto_smooth.interface.items_tree if s.item_type == 'SOCKET' and s.in_out == 'INPUT']
_m[_gi[1]] = 1.047  # Angle
ob_ob_sidebuttonpanelslant1_006.parent = ob_ap_sidebuttonpanelslant_005
ob_ob_sidebuttonpanelslant1_006.location = (0.0, 0.0, 0.0)
ob_ob_sidebuttonpanelslant1_006.display_type = 'SOLID'
ob_ob_sidebuttonpanelslant1_006.lineart.crease_threshold = 0.0
_m = ob_ob_sidebuttonpanelslant1_006.modifiers.new('Solidify', 'SOLIDIFY')
_m.thickness = -0.0066
_m.offset = 0.0
_m.use_even_offset = True
_m.use_quality_normals = True
_m.nonmanifold_thickness_mode = 'FIXED'
_m.nonmanifold_merge_threshold = 0.0003

# ---- collection membership
col_collection_1.objects.link(ob_ap_sidebuttonpanelslant_005)
col_collection_1.objects.link(ob_bb_sidebuttonpanelslant_005)
col_collection_1.objects.link(ob_ob_sidebuttonpanelslant_005)
col_collection_1.objects.link(ob_ob_sidebuttonpanelslant1_006)

# ---- scene / render settings (as saved in the file)
scene.frame_start = 1; scene.frame_end = 100; scene.frame_set(1)
scene.render.engine = 'CYCLES'
scene.render.image_settings.color_depth = '16'
scene.render.image_settings.compression = 90
scene.render.resolution_percentage = 50
scene.render.dither_intensity = 0.0
scene.render.use_simplify = True
scene.render.use_persistent_data = True
scene.cycles.use_denoising = False
scene.cycles.samples = 10
scene.cycles.sampling_pattern = 'TABULATED_SOBOL'
scene.cycles.light_sampling_threshold = 0.0
scene.cycles.use_adaptive_sampling = False
scene.cycles.use_light_tree = False
scene.cycles.caustics_reflective = False
scene.cycles.caustics_refractive = False
scene.cycles.blur_glossy = 4.0
scene.cycles.max_bounces = 4
scene.cycles.transmission_bounces = 4
scene.cycles.volume_bounces = 2
scene.cycles.transparent_max_bounces = 4
scene.cycles.use_animated_seed = True
scene.cycles.sample_clamp_direct = 4.0
scene.cycles.sample_clamp_indirect = 2.0
scene.cycles.debug_bvh_type = 'STATIC_BVH'
scene.view_settings.view_transform = 'Standard'
bpy.context.view_layer.update()

# ---- added for rendering (the .blend has no active camera): camera
cam_auto = bpy.data.cameras.new('AutoCamera')
cam_auto.lens = 50.0
cam_auto.sensor_width = 36.0
cam_auto.clip_end = 1000.0
ob_auto_camera = bpy.data.objects.new('AutoCamera', cam_auto)
scene.collection.objects.link(ob_auto_camera)
ob_auto_camera.location = (1.22606, -1.43699, 0.927699)
ob_auto_camera.rotation_euler = (1.09748, -7.21219e-08, 0.694738)
scene.camera = ob_auto_camera
bpy.context.view_layer.update()
